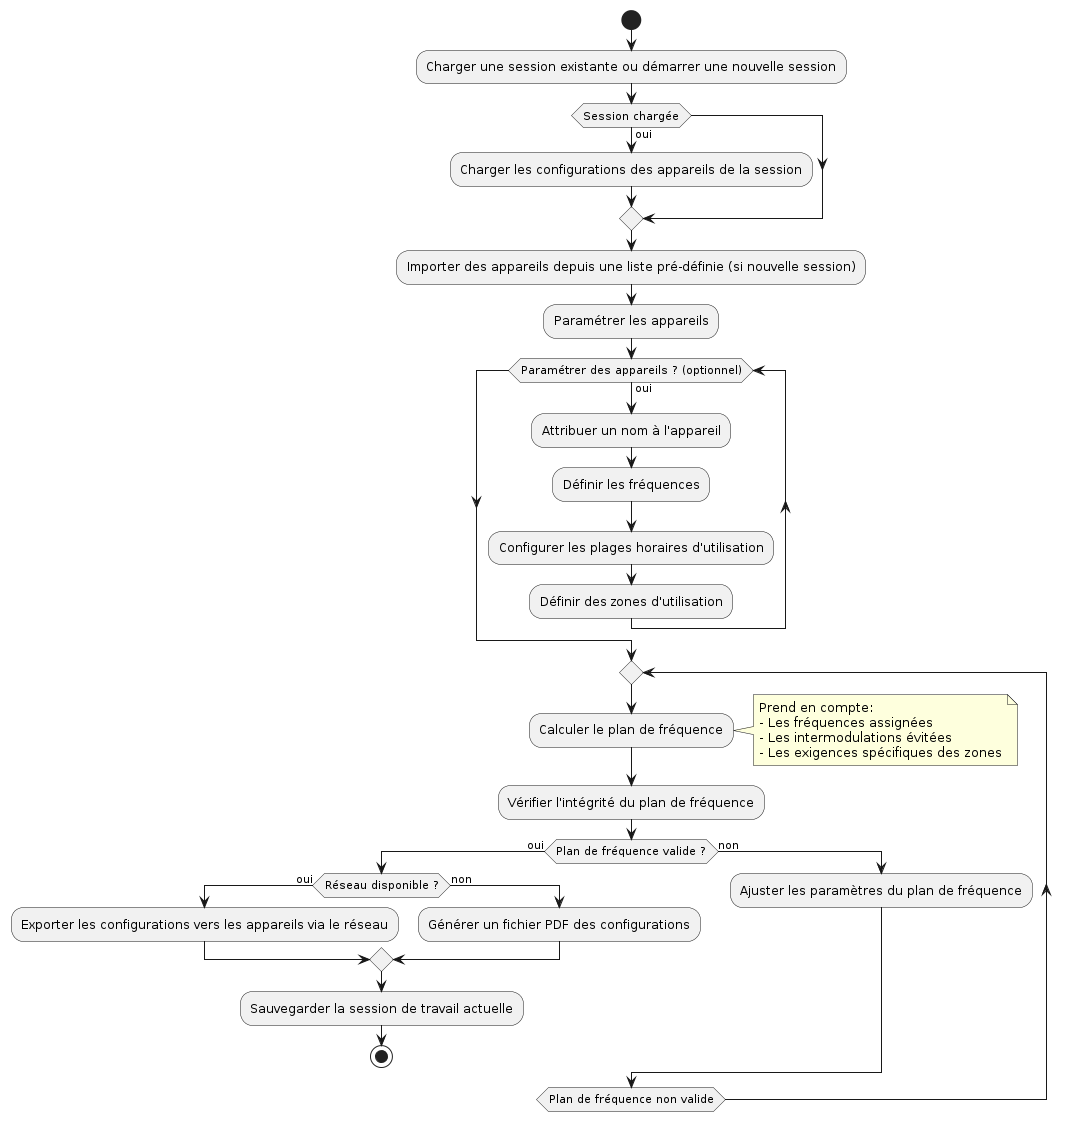

The diagram above was rendered by PlantUML. Its source (embedded in the PNG):
@startuml
start

:Charger une session existante ou démarrer une nouvelle session;
if (Session chargée) then (oui)
    :Charger les configurations des appareils de la session;
endif

:Importer des appareils depuis une liste pré-définie (si nouvelle session);
:Paramétrer les appareils;
while (Paramétrer des appareils ? (optionnel)) is (oui)
    :Attribuer un nom à l'appareil;
    :Définir les fréquences;
    :Configurer les plages horaires d'utilisation;
    :Définir des zones d'utilisation;
endwhile

repeat
    :Calculer le plan de fréquence;
    note right
        Prend en compte:
        - Les fréquences assignées
        - Les intermodulations évitées
        - Les exigences spécifiques des zones
    end note

    :Vérifier l'intégrité du plan de fréquence;
    if (Plan de fréquence valide ?) then (oui)
        if (Réseau disponible ?) then (oui)
            :Exporter les configurations vers les appareils via le réseau;
        else (non)
            :Générer un fichier PDF des configurations;
        endif
        :Sauvegarder la session de travail actuelle;
        stop
    else (non)
        :Ajuster les paramètres du plan de fréquence;
    endif
repeat while (Plan de fréquence non valide)
@enduml